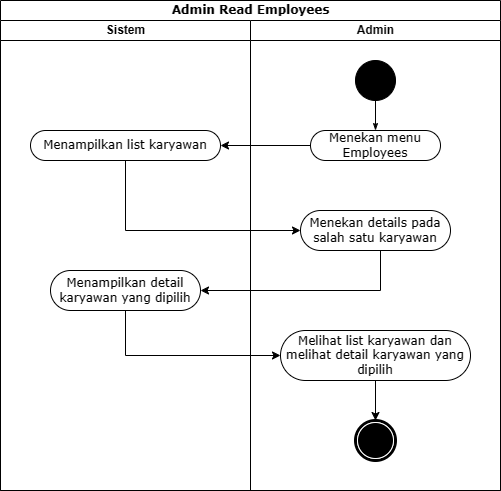

The diagram above was exported from draw.io. Its source (the exported page's mxGraphModel, read from the mxfile embedded in the PNG):
<mxGraphModel dx="1562" dy="907" grid="1" gridSize="10" guides="1" tooltips="1" connect="1" arrows="1" fold="1" page="1" pageScale="1" pageWidth="850" pageHeight="1100" math="0" shadow="0">
  <root>
    <mxCell id="0" />
    <mxCell id="1" parent="0" />
    <mxCell id="ATWWMCDtjdnNzjoDqU0u-1" value="Admin Read Employees" style="swimlane;html=1;childLayout=stackLayout;startSize=20;rounded=0;shadow=0;comic=0;labelBackgroundColor=none;strokeWidth=1;fontFamily=Verdana;fontSize=12;align=center;" vertex="1" parent="1">
      <mxGeometry x="40" y="20" width="500" height="490" as="geometry" />
    </mxCell>
    <mxCell id="ATWWMCDtjdnNzjoDqU0u-2" value="Sistem" style="swimlane;html=1;startSize=20;" vertex="1" parent="ATWWMCDtjdnNzjoDqU0u-1">
      <mxGeometry y="20" width="250" height="470" as="geometry" />
    </mxCell>
    <mxCell id="ATWWMCDtjdnNzjoDqU0u-3" value="Menampilkan list karyawan" style="whiteSpace=wrap;html=1;fontFamily=Verdana;rounded=1;shadow=0;comic=0;labelBackgroundColor=none;strokeWidth=1;arcSize=50;" vertex="1" parent="ATWWMCDtjdnNzjoDqU0u-2">
      <mxGeometry x="30" y="110" width="190" height="30" as="geometry" />
    </mxCell>
    <mxCell id="ATWWMCDtjdnNzjoDqU0u-4" value="Menampilkan detail karyawan yang dipilih" style="whiteSpace=wrap;html=1;fontFamily=Verdana;rounded=1;shadow=0;comic=0;labelBackgroundColor=none;strokeWidth=1;arcSize=50;" vertex="1" parent="ATWWMCDtjdnNzjoDqU0u-2">
      <mxGeometry x="50" y="250" width="150" height="40" as="geometry" />
    </mxCell>
    <mxCell id="ATWWMCDtjdnNzjoDqU0u-5" value="Admin" style="swimlane;html=1;startSize=20;" vertex="1" parent="ATWWMCDtjdnNzjoDqU0u-1">
      <mxGeometry x="250" y="20" width="250" height="470" as="geometry" />
    </mxCell>
    <mxCell id="ATWWMCDtjdnNzjoDqU0u-6" style="edgeStyle=orthogonalEdgeStyle;rounded=0;html=1;labelBackgroundColor=none;startArrow=none;startFill=0;startSize=5;endArrow=classicThin;endFill=1;endSize=5;jettySize=auto;orthogonalLoop=1;strokeWidth=1;fontFamily=Verdana;fontSize=12" edge="1" parent="ATWWMCDtjdnNzjoDqU0u-5" source="ATWWMCDtjdnNzjoDqU0u-7" target="ATWWMCDtjdnNzjoDqU0u-8">
      <mxGeometry relative="1" as="geometry" />
    </mxCell>
    <mxCell id="ATWWMCDtjdnNzjoDqU0u-7" value="" style="ellipse;whiteSpace=wrap;html=1;rounded=0;shadow=0;comic=0;labelBackgroundColor=none;strokeWidth=1;fillColor=#000000;fontFamily=Verdana;fontSize=12;align=center;" vertex="1" parent="ATWWMCDtjdnNzjoDqU0u-5">
      <mxGeometry x="105" y="40" width="40" height="40" as="geometry" />
    </mxCell>
    <mxCell id="ATWWMCDtjdnNzjoDqU0u-8" value="Menekan menu Employees" style="rounded=1;whiteSpace=wrap;html=1;shadow=0;comic=0;labelBackgroundColor=none;strokeWidth=1;fontFamily=Verdana;fontSize=12;align=center;arcSize=50;" vertex="1" parent="ATWWMCDtjdnNzjoDqU0u-5">
      <mxGeometry x="60" y="110" width="130" height="30" as="geometry" />
    </mxCell>
    <mxCell id="ATWWMCDtjdnNzjoDqU0u-9" value="Menekan details pada salah satu karyawan" style="whiteSpace=wrap;html=1;fontFamily=Verdana;rounded=1;shadow=0;comic=0;labelBackgroundColor=none;strokeWidth=1;arcSize=50;" vertex="1" parent="ATWWMCDtjdnNzjoDqU0u-5">
      <mxGeometry x="50" y="190" width="150" height="40" as="geometry" />
    </mxCell>
    <mxCell id="ATWWMCDtjdnNzjoDqU0u-10" value="" style="edgeStyle=orthogonalEdgeStyle;rounded=0;orthogonalLoop=1;jettySize=auto;html=1;" edge="1" parent="ATWWMCDtjdnNzjoDqU0u-5" source="ATWWMCDtjdnNzjoDqU0u-11" target="ATWWMCDtjdnNzjoDqU0u-12">
      <mxGeometry relative="1" as="geometry" />
    </mxCell>
    <mxCell id="ATWWMCDtjdnNzjoDqU0u-11" value="Melihat list karyawan dan melihat detail karyawan yang dipilih" style="whiteSpace=wrap;html=1;fontFamily=Verdana;rounded=1;shadow=0;comic=0;labelBackgroundColor=none;strokeWidth=1;arcSize=50;" vertex="1" parent="ATWWMCDtjdnNzjoDqU0u-5">
      <mxGeometry x="30" y="310" width="190" height="50" as="geometry" />
    </mxCell>
    <mxCell id="ATWWMCDtjdnNzjoDqU0u-12" value="" style="shape=mxgraph.bpmn.shape;html=1;verticalLabelPosition=bottom;labelBackgroundColor=#ffffff;verticalAlign=top;perimeter=ellipsePerimeter;outline=end;symbol=terminate;rounded=0;shadow=0;comic=0;strokeWidth=1;fontFamily=Verdana;fontSize=12;align=center;" vertex="1" parent="ATWWMCDtjdnNzjoDqU0u-5">
      <mxGeometry x="105" y="400" width="40" height="40" as="geometry" />
    </mxCell>
    <mxCell id="ATWWMCDtjdnNzjoDqU0u-13" value="" style="edgeStyle=orthogonalEdgeStyle;rounded=0;orthogonalLoop=1;jettySize=auto;html=1;" edge="1" parent="ATWWMCDtjdnNzjoDqU0u-1" source="ATWWMCDtjdnNzjoDqU0u-8" target="ATWWMCDtjdnNzjoDqU0u-3">
      <mxGeometry relative="1" as="geometry" />
    </mxCell>
    <mxCell id="ATWWMCDtjdnNzjoDqU0u-14" value="" style="edgeStyle=orthogonalEdgeStyle;rounded=0;orthogonalLoop=1;jettySize=auto;html=1;" edge="1" parent="ATWWMCDtjdnNzjoDqU0u-1" source="ATWWMCDtjdnNzjoDqU0u-3" target="ATWWMCDtjdnNzjoDqU0u-9">
      <mxGeometry relative="1" as="geometry">
        <Array as="points">
          <mxPoint x="125" y="230" />
        </Array>
      </mxGeometry>
    </mxCell>
    <mxCell id="ATWWMCDtjdnNzjoDqU0u-15" style="edgeStyle=orthogonalEdgeStyle;rounded=0;orthogonalLoop=1;jettySize=auto;html=1;entryX=1;entryY=0.5;entryDx=0;entryDy=0;" edge="1" parent="ATWWMCDtjdnNzjoDqU0u-1" source="ATWWMCDtjdnNzjoDqU0u-9" target="ATWWMCDtjdnNzjoDqU0u-4">
      <mxGeometry relative="1" as="geometry">
        <Array as="points">
          <mxPoint x="380" y="290" />
        </Array>
        <mxPoint x="190" y="290" as="targetPoint" />
      </mxGeometry>
    </mxCell>
    <mxCell id="ATWWMCDtjdnNzjoDqU0u-16" style="edgeStyle=orthogonalEdgeStyle;rounded=0;orthogonalLoop=1;jettySize=auto;html=1;entryX=0;entryY=0.5;entryDx=0;entryDy=0;" edge="1" parent="ATWWMCDtjdnNzjoDqU0u-1" source="ATWWMCDtjdnNzjoDqU0u-4" target="ATWWMCDtjdnNzjoDqU0u-11">
      <mxGeometry relative="1" as="geometry">
        <Array as="points">
          <mxPoint x="125" y="355" />
        </Array>
      </mxGeometry>
    </mxCell>
  </root>
</mxGraphModel>